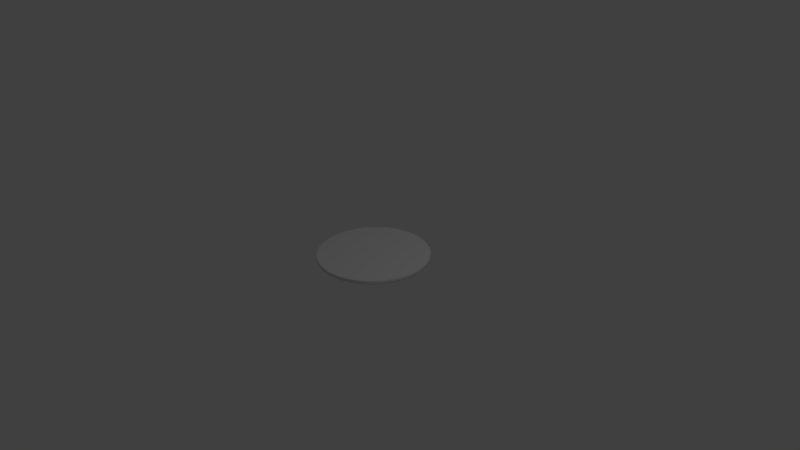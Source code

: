 # Source: nickel.blend  (saved by Blender 2.69.0; exported with 4.5.12 LTS)
import bpy
from mathutils import Matrix  # noqa: F401  (used for matrix-valued properties, if any)

bpy.ops.wm.read_factory_settings(use_empty=True)
scene = bpy.context.scene
scene.name = 'Scene'

# ---- collections
col_collection_1 = bpy.data.collections.new('Collection 1'); scene.collection.children.link(col_collection_1)

# ---- materials (node trees are filled in below, after node groups)
mat_5p = bpy.data.materials.new('5p')
mat_5p.alpha_threshold = 0.0
mat_5p.use_transparent_shadow = False
mat_5p.roughness = 0.5
mat_5p.specular_intensity = 0.1
mat_5p.line_color = (0.0, 0.0, 0.0, 1.0)

# ---- material node trees

# ---- world
world_world = bpy.data.worlds.new('World'); scene.world = world_world
world_world.color = (0.05088, 0.05088, 0.05088)
world_world.use_sun_shadow = False
world_world.sun_shadow_jitter_overblur = 0.0
world_world.cycles.sampling_method = 'MANUAL'
world_world.cycles.sample_map_resolution = 256

# ---- cameras
cam_camera = bpy.data.cameras.new('Camera')
cam_camera.clip_end = 100.0
cam_camera.lens = 35.0
cam_camera.sensor_width = 32.0
cam_camera.sensor_height = 18.0
cam_camera.ortho_scale = 7.314
cam_camera.dof.focus_distance = 0.0
cam_camera.dof.aperture_fstop = 128.0

# ---- lights
light_lamp = bpy.data.lights.new('Lamp', 'POINT')
light_lamp.transmission_factor = 0.0
light_lamp.cutoff_distance = 30.0
light_lamp.energy = 100.0
light_lamp.shadow_buffer_clip_start = 1.001
light_lamp.shadow_soft_size = 0.1
light_lamp.shadow_maximum_resolution = 0.006
light_lamp.use_absolute_resolution = True
light_lamp.cycles.use_multiple_importance_sampling = False

# ---- meshes
me_cylinder_002 = bpy.data.meshes.new('Cylinder.002')
me_cylinder_002.from_pydata([(0.0, 1.0, -1.0), (0.1951, 0.9808, -1.0), (0.3827, 0.9239, -1.0), (0.5556, 0.8315, -1.0), (0.7071, 0.7071, -1.0), (0.8315, 0.5556, -1.0), (0.9239, 0.3827, -1.0), (0.9808, 0.1951, -1.0), (1.0, 7.55e-08, -1.0), (0.9808, -0.1951, -1.0), (0.9239, -0.3827, -1.0), (0.8315, -0.5556, -1.0), (0.7071, -0.7071, -1.0), (0.5556, -0.8315, -1.0), (0.3827, -0.9239, -1.0), (0.1951, -0.9808, -1.0), (-3.258e-07, -1.0, -1.0), (-0.1951, -0.9808, -1.0), (-0.3827, -0.9239, -1.0), (-0.5556, -0.8315, -1.0), (-0.7071, -0.7071, -1.0), (-0.8315, -0.5556, -1.0), (-0.9239, -0.3827, -1.0), (-0.9808, -0.1951, -1.0), (-1.0, 9.656e-07, -1.0), (-0.9808, 0.1951, -1.0), (-0.9239, 0.3827, -1.0), (-0.8315, 0.5556, -1.0), (-0.7071, 0.7071, -1.0), (-0.5556, 0.8315, -1.0), (-0.3827, 0.9239, -1.0), (-0.1951, 0.9808, -1.0), (1.605e-06, 1.0, 1.0), (0.1951, 0.9808, 1.0), (0.3827, 0.9239, 1.0), (0.5556, 0.8315, 1.0), (0.7071, 0.7071, 1.0), (0.8315, 0.5556, 1.0), (0.9239, 0.3827, 1.0), (0.9808, 0.1951, 1.0), (1.0, -2.245e-06, 1.0), (0.9808, -0.1951, 1.0), (0.9239, -0.3827, 1.0), (0.8315, -0.5556, 1.0), (0.7071, -0.7071, 1.0), (0.5556, -0.8315, 1.0), (0.3827, -0.9239, 1.0), (0.1951, -0.9808, 1.0), (9.298e-07, -1.0, 1.0), (-0.1951, -0.9808, 1.0), (-0.3827, -0.9239, 1.0), (-0.5556, -0.8315, 1.0), (-0.7071, -0.7071, 1.0), (-0.8315, -0.5556, 1.0), (-0.9239, -0.3827, 1.0), (-0.9808, -0.1951, 1.0), (-1.0, -4.105e-06, 1.0), (-0.9808, 0.1951, 1.0), (-0.9239, 0.3827, 1.0), (-0.8315, 0.5556, 1.0), (-0.7071, 0.7071, 1.0), (-0.5556, 0.8315, 1.0), (-0.3827, 0.9239, 1.0), (-0.1951, 0.9808, 1.0), (0.0, 0.0, -1.0), (0.0, 0.0, 1.0), (0.1951, 0.9808, -0.606), (0.1951, 0.9808, 0.606), (5.351e-07, 1.0, -0.606), (1.07e-06, 1.0, 0.606), (0.3827, 0.9239, -0.606), (0.3827, 0.9239, 0.606), (0.5556, 0.8315, -0.606), (0.5556, 0.8315, 0.606), (0.7071, 0.7071, -0.606), (0.7071, 0.7071, 0.606), (0.8315, 0.5556, -0.606), (0.8315, 0.5556, 0.606), (0.9239, 0.3827, -0.606), (0.9239, 0.3827, 0.606), (0.9808, 0.1951, -0.606), (0.9808, 0.1951, 0.606), (1.0, -6.98e-07, -0.606), (1.0, -1.472e-06, 0.606), (0.9808, -0.1951, -0.606), (0.9808, -0.1951, 0.606), (0.9239, -0.3827, -0.606), (0.9239, -0.3827, 0.606), (0.8315, -0.5556, -0.606), (0.8315, -0.5556, 0.606), (0.7071, -0.7071, -0.606), (0.7071, -0.7071, 0.606), (0.5556, -0.8315, -0.606), (0.5556, -0.8315, 0.606), (0.3827, -0.9239, -0.606), (0.3827, -0.9239, 0.606), (0.1951, -0.9808, -0.606), (0.1951, -0.9808, 0.606), (9.271e-08, -1.0, -0.606), (5.113e-07, -1.0, 0.606), (-0.1951, -0.9808, -0.606), (-0.1951, -0.9808, 0.606), (-0.3827, -0.9239, -0.606), (-0.3827, -0.9239, 0.606), (-0.5556, -0.8315, -0.606), (-0.5556, -0.8315, 0.606), (-0.7071, -0.7071, -0.606), (-0.7071, -0.7071, 0.606), (-0.8315, -0.5556, -0.606), (-0.8315, -0.5556, 0.606), (-0.9239, -0.3827, -0.606), (-0.9239, -0.3827, 0.606), (-0.9808, -0.1951, -0.606), (-0.9808, -0.1951, 0.606), (-1.0, -7.245e-07, -0.606), (-1.0, -2.415e-06, 0.606), (-0.9808, 0.1951, -0.606), (-0.9808, 0.1951, 0.606), (-0.9239, 0.3827, -0.606), (-0.9239, 0.3827, 0.606), (-0.8315, 0.5556, -0.606), (-0.8315, 0.5556, 0.606), (-0.7071, 0.7071, -0.606), (-0.7071, 0.7071, 0.606), (-0.5556, 0.8315, -0.606), (-0.5556, 0.8315, 0.606), (-0.3827, 0.9239, -0.606), (-0.3827, 0.9239, 0.606), (-0.1951, 0.9808, -0.606), (-0.1951, 0.9808, 0.606)], [], [(64, 0, 1), (65, 33, 32), (64, 1, 2), (65, 34, 33), (64, 2, 3), (65, 35, 34), (64, 3, 4), (65, 36, 35), (64, 4, 5), (65, 37, 36), (64, 5, 6), (65, 38, 37), (64, 6, 7), (65, 39, 38), (64, 7, 8), (65, 40, 39), (64, 8, 9), (65, 41, 40), (64, 9, 10), (65, 42, 41), (64, 10, 11), (65, 43, 42), (64, 11, 12), (65, 44, 43), (64, 12, 13), (65, 45, 44), (64, 13, 14), (65, 46, 45), (64, 14, 15), (65, 47, 46), (64, 15, 16), (65, 48, 47), (64, 16, 17), (65, 49, 48), (64, 17, 18), (65, 50, 49), (64, 18, 19), (65, 51, 50), (64, 19, 20), (65, 52, 51), (64, 20, 21), (65, 53, 52), (64, 21, 22), (65, 54, 53), (64, 22, 23), (65, 55, 54), (64, 23, 24), (65, 56, 55), (64, 24, 25), (65, 57, 56), (64, 25, 26), (65, 58, 57), (64, 26, 27), (65, 59, 58), (64, 27, 28), (65, 60, 59), (64, 28, 29), (65, 61, 60), (64, 29, 30), (65, 62, 61), (64, 30, 31), (65, 63, 62), (31, 0, 64), (65, 32, 63), (0, 68, 66, 1), (68, 69, 67, 66), (69, 32, 33, 67), (1, 66, 70, 2), (66, 67, 71, 70), (67, 33, 34, 71), (2, 70, 72, 3), (70, 71, 73, 72), (71, 34, 35, 73), (3, 72, 74, 4), (72, 73, 75, 74), (73, 35, 36, 75), (4, 74, 76, 5), (74, 75, 77, 76), (75, 36, 37, 77), (5, 76, 78, 6), (76, 77, 79, 78), (77, 37, 38, 79), (6, 78, 80, 7), (78, 79, 81, 80), (79, 38, 39, 81), (7, 80, 82, 8), (80, 81, 83, 82), (81, 39, 40, 83), (8, 82, 84, 9), (82, 83, 85, 84), (83, 40, 41, 85), (9, 84, 86, 10), (84, 85, 87, 86), (85, 41, 42, 87), (10, 86, 88, 11), (86, 87, 89, 88), (87, 42, 43, 89), (11, 88, 90, 12), (88, 89, 91, 90), (89, 43, 44, 91), (12, 90, 92, 13), (90, 91, 93, 92), (91, 44, 45, 93), (13, 92, 94, 14), (92, 93, 95, 94), (93, 45, 46, 95), (14, 94, 96, 15), (94, 95, 97, 96), (95, 46, 47, 97), (15, 96, 98, 16), (96, 97, 99, 98), (97, 47, 48, 99), (16, 98, 100, 17), (98, 99, 101, 100), (99, 48, 49, 101), (17, 100, 102, 18), (100, 101, 103, 102), (101, 49, 50, 103), (18, 102, 104, 19), (102, 103, 105, 104), (103, 50, 51, 105), (19, 104, 106, 20), (104, 105, 107, 106), (105, 51, 52, 107), (20, 106, 108, 21), (106, 107, 109, 108), (107, 52, 53, 109), (21, 108, 110, 22), (108, 109, 111, 110), (109, 53, 54, 111), (22, 110, 112, 23), (110, 111, 113, 112), (111, 54, 55, 113), (23, 112, 114, 24), (112, 113, 115, 114), (113, 55, 56, 115), (24, 114, 116, 25), (114, 115, 117, 116), (115, 56, 57, 117), (25, 116, 118, 26), (116, 117, 119, 118), (117, 57, 58, 119), (26, 118, 120, 27), (118, 119, 121, 120), (119, 58, 59, 121), (27, 120, 122, 28), (120, 121, 123, 122), (121, 59, 60, 123), (28, 122, 124, 29), (122, 123, 125, 124), (123, 60, 61, 125), (29, 124, 126, 30), (124, 125, 127, 126), (125, 61, 62, 127), (30, 126, 128, 31), (126, 127, 129, 128), (127, 62, 63, 129), (32, 69, 129, 63), (69, 68, 128, 129), (68, 0, 31, 128)])
me_cylinder_002.polygons.foreach_set('use_smooth', [True] * 160)
_uv = me_cylinder_002.uv_layers.new(name='UVTex')
_uv.uv.foreach_set('vector', [0.2471, 0.5083, 0.2467, 0.9723, 0.2012, 0.9632, 0.7473, 0.511, 0.8024, 0.9693, 0.7564, 0.9819, 0.2471, 0.5083, 0.2012, 0.9632, 0.1575, 0.9366, 0.7473, 0.511, 0.8463, 0.9391, 0.8024, 0.9693, 0.2471, 0.5083, 0.1575, 0.9366, 0.1172, 0.8936, 0.7473, 0.511, 0.8864, 0.8925, 0.8463, 0.9391, 0.2471, 0.5083, 0.1172, 0.8936, 0.0819, 0.8357, 0.7473, 0.511, 0.9211, 0.8312, 0.8864, 0.8925, 0.2471, 0.5083, 0.0819, 0.8357, 0.05297, 0.7653, 0.7473, 0.511, 0.9492, 0.7575, 0.9211, 0.8312, 0.2471, 0.5083, 0.05297, 0.7653, 0.0315, 0.685, 0.7473, 0.511, 0.9694, 0.6745, 0.9492, 0.7575, 0.2471, 0.5083, 0.0315, 0.685, 0.01832, 0.5979, 0.7473, 0.511, 0.9812, 0.5851, 0.9694, 0.6745, 0.2471, 0.5083, 0.01832, 0.5979, 0.01393, 0.5073, 0.7473, 0.511, 0.984, 0.4929, 0.9812, 0.5851, 0.2471, 0.5083, 0.01393, 0.5073, 0.0185, 0.4168, 0.7473, 0.511, 0.9776, 0.4014, 0.984, 0.4929, 0.2471, 0.5083, 0.0185, 0.4168, 0.03186, 0.3298, 0.7473, 0.511, 0.9625, 0.3141, 0.9776, 0.4014, 0.2471, 0.5083, 0.03186, 0.3298, 0.05349, 0.2497, 0.7473, 0.511, 0.939, 0.2343, 0.9625, 0.3141, 0.2471, 0.5083, 0.05349, 0.2497, 0.08257, 0.1795, 0.7473, 0.511, 0.9082, 0.1653, 0.939, 0.2343, 0.2471, 0.5083, 0.08257, 0.1795, 0.118, 0.1219, 0.7473, 0.511, 0.8712, 0.1094, 0.9082, 0.1653, 0.2471, 0.5083, 0.118, 0.1219, 0.1583, 0.07922, 0.7473, 0.511, 0.8295, 0.06907, 0.8712, 0.1094, 0.2471, 0.5083, 0.1583, 0.07922, 0.2021, 0.053, 0.7473, 0.511, 0.7845, 0.04568, 0.8295, 0.06907, 0.2471, 0.5083, 0.2021, 0.053, 0.2476, 0.04426, 0.7473, 0.511, 0.7382, 0.04017, 0.7845, 0.04568, 0.2471, 0.5083, 0.2476, 0.04426, 0.2931, 0.05336, 0.7473, 0.511, 0.6922, 0.05276, 0.7382, 0.04017, 0.2471, 0.5083, 0.2931, 0.05336, 0.3368, 0.07995, 0.7473, 0.511, 0.6483, 0.08296, 0.6922, 0.05276, 0.2471, 0.5083, 0.3368, 0.07995, 0.3771, 0.123, 0.7473, 0.511, 0.6083, 0.1296, 0.6483, 0.08296, 0.2471, 0.5083, 0.3771, 0.123, 0.4124, 0.1808, 0.7473, 0.511, 0.5735, 0.1909, 0.6083, 0.1296, 0.2471, 0.5083, 0.4124, 0.1808, 0.4413, 0.2513, 0.7473, 0.511, 0.5455, 0.2645, 0.5735, 0.1909, 0.2471, 0.5083, 0.4413, 0.2513, 0.4628, 0.3316, 0.7473, 0.511, 0.5252, 0.3476, 0.5455, 0.2645, 0.2471, 0.5083, 0.4628, 0.3316, 0.476, 0.4187, 0.7473, 0.511, 0.5134, 0.437, 0.5252, 0.3476, 0.2471, 0.5083, 0.476, 0.4187, 0.4804, 0.5092, 0.7473, 0.511, 0.5107, 0.5292, 0.5134, 0.437, 0.2471, 0.5083, 0.4804, 0.5092, 0.4758, 0.5997, 0.7473, 0.511, 0.517, 0.6207, 0.5107, 0.5292, 0.2471, 0.5083, 0.4758, 0.5997, 0.4624, 0.6867, 0.7473, 0.511, 0.5322, 0.708, 0.517, 0.6207, 0.2471, 0.5083, 0.4624, 0.6867, 0.4408, 0.7669, 0.7473, 0.511, 0.5556, 0.7877, 0.5322, 0.708, 0.2471, 0.5083, 0.4408, 0.7669, 0.4117, 0.837, 0.7473, 0.511, 0.5864, 0.8568, 0.5556, 0.7877, 0.2471, 0.5083, 0.4117, 0.837, 0.3763, 0.8946, 0.7473, 0.511, 0.6234, 0.9126, 0.5864, 0.8568, 0.2471, 0.5083, 0.3763, 0.8946, 0.3359, 0.9373, 0.7473, 0.511, 0.6652, 0.953, 0.6234, 0.9126, 0.2471, 0.5083, 0.3359, 0.9373, 0.2922, 0.9636, 0.7473, 0.511, 0.7101, 0.9764, 0.6652, 0.953, 0.2922, 0.9636, 0.2467, 0.9723, 0.2471, 0.5083, 0.7473, 0.511, 0.7564, 0.9819, 0.7101, 0.9764, 0.2946, 0.2968, 0.3178, 0.2968, 0.3178, 0.3666, 0.2946, 0.3666, 0.3178, 0.2968, 0.3411, 0.2968, 0.3411, 0.3666, 0.3178, 0.3666, 0.3411, 0.2968, 0.3644, 0.2968, 0.3644, 0.3666, 0.3411, 0.3666, 0.2946, 0.2968, 0.3178, 0.2968, 0.3178, 0.3666, 0.2946, 0.3666, 0.3178, 0.2968, 0.3411, 0.2968, 0.3411, 0.3666, 0.3178, 0.3666, 0.3411, 0.2968, 0.3644, 0.2968, 0.3644, 0.3666, 0.3411, 0.3666, 0.2946, 0.2968, 0.3178, 0.2968, 0.3178, 0.3666, 0.2946, 0.3666, 0.3178, 0.2968, 0.3411, 0.2968, 0.3411, 0.3666, 0.3178, 0.3666, 0.3411, 0.2968, 0.3644, 0.2968, 0.3644, 0.3666, 0.3411, 0.3666, 0.2946, 0.2968, 0.3178, 0.2968, 0.3178, 0.3666, 0.2946, 0.3666, 0.3178, 0.2968, 0.3411, 0.2968, 0.3411, 0.3666, 0.3178, 0.3666, 0.3411, 0.2968, 0.3644, 0.2968, 0.3644, 0.3666, 0.3411, 0.3666, 0.2946, 0.2968, 0.3178, 0.2968, 0.3178, 0.3666, 0.2946, 0.3666, 0.3178, 0.2968, 0.3411, 0.2968, 0.3411, 0.3666, 0.3178, 0.3666, 0.3411, 0.2968, 0.3644, 0.2968, 0.3644, 0.3666, 0.3411, 0.3666, 0.2946, 0.2968, 0.3178, 0.2968, 0.3178, 0.3666, 0.2946, 0.3666, 0.3178, 0.2968, 0.3411, 0.2968, 0.3411, 0.3666, 0.3178, 0.3666, 0.3411, 0.2968, 0.3644, 0.2968, 0.3644, 0.3666, 0.3411, 0.3666, 0.2946, 0.2968, 0.3178, 0.2968, 0.3178, 0.3666, 0.2946, 0.3666, 0.3178, 0.2968, 0.3411, 0.2968, 0.3411, 0.3666, 0.3178, 0.3666, 0.3411, 0.2968, 0.3644, 0.2968, 0.3644, 0.3666, 0.3411, 0.3666, 0.2946, 0.2968, 0.3178, 0.2968, 0.3178, 0.3666, 0.2946, 0.3666, 0.3178, 0.2968, 0.3411, 0.2968, 0.3411, 0.3666, 0.3178, 0.3666, 0.3411, 0.2968, 0.3644, 0.2968, 0.3644, 0.3666, 0.3411, 0.3666, 0.2946, 0.2968, 0.3178, 0.2968, 0.3178, 0.3666, 0.2946, 0.3666, 0.3178, 0.2968, 0.3411, 0.2968, 0.3411, 0.3666, 0.3178, 0.3666, 0.3411, 0.2968, 0.3644, 0.2968, 0.3644, 0.3666, 0.3411, 0.3666, 0.2946, 0.2968, 0.3178, 0.2968, 0.3178, 0.3666, 0.2946, 0.3666, 0.3178, 0.2968, 0.3411, 0.2968, 0.3411, 0.3666, 0.3178, 0.3666, 0.3411, 0.2968, 0.3644, 0.2968, 0.3644, 0.3666, 0.3411, 0.3666, 0.2946, 0.2968, 0.3178, 0.2968, 0.3178, 0.3666, 0.2946, 0.3666, 0.3178, 0.2968, 0.3411, 0.2968, 0.3411, 0.3666, 0.3178, 0.3666, 0.3411, 0.2968, 0.3644, 0.2968, 0.3644, 0.3666, 0.3411, 0.3666, 0.2946, 0.2968, 0.3178, 0.2968, 0.3178, 0.3666, 0.2946, 0.3666, 0.3178, 0.2968, 0.3411, 0.2968, 0.3411, 0.3666, 0.3178, 0.3666, 0.3411, 0.2968, 0.3644, 0.2968, 0.3644, 0.3666, 0.3411, 0.3666, 0.2946, 0.2968, 0.3178, 0.2968, 0.3178, 0.3666, 0.2946, 0.3666, 0.3178, 0.2968, 0.3411, 0.2968, 0.3411, 0.3666, 0.3178, 0.3666, 0.3411, 0.2968, 0.3644, 0.2968, 0.3644, 0.3666, 0.3411, 0.3666, 0.2946, 0.2968, 0.3178, 0.2968, 0.3178, 0.3666, 0.2946, 0.3666, 0.3178, 0.2968, 0.3411, 0.2968, 0.3411, 0.3666, 0.3178, 0.3666, 0.3411, 0.2968, 0.3644, 0.2968, 0.3644, 0.3666, 0.3411, 0.3666, 0.2946, 0.2968, 0.3178, 0.2968, 0.3178, 0.3666, 0.2946, 0.3666, 0.3178, 0.2968, 0.3411, 0.2968, 0.3411, 0.3666, 0.3178, 0.3666, 0.3411, 0.2968, 0.3644, 0.2968, 0.3644, 0.3666, 0.3411, 0.3666, 0.2946, 0.2968, 0.3178, 0.2968, 0.3178, 0.3666, 0.2946, 0.3666, 0.3178, 0.2968, 0.3411, 0.2968, 0.3411, 0.3666, 0.3178, 0.3666, 0.3411, 0.2968, 0.3644, 0.2968, 0.3644, 0.3666, 0.3411, 0.3666, 0.2946, 0.2968, 0.3178, 0.2968, 0.3178, 0.3666, 0.2946, 0.3666, 0.3178, 0.2968, 0.3411, 0.2968, 0.3411, 0.3666, 0.3178, 0.3666, 0.3411, 0.2968, 0.3644, 0.2968, 0.3644, 0.3666, 0.3411, 0.3666, 0.2946, 0.2968, 0.3178, 0.2968, 0.3178, 0.3666, 0.2946, 0.3666, 0.3178, 0.2968, 0.3411, 0.2968, 0.3411, 0.3666, 0.3178, 0.3666, 0.3411, 0.2968, 0.3644, 0.2968, 0.3644, 0.3666, 0.3411, 0.3666, 0.2946, 0.2968, 0.3178, 0.2968, 0.3178, 0.3666, 0.2946, 0.3666, 0.3178, 0.2968, 0.3411, 0.2968, 0.3411, 0.3666, 0.3178, 0.3666, 0.3411, 0.2968, 0.3644, 0.2968, 0.3644, 0.3666, 0.3411, 0.3666, 0.2946, 0.2968, 0.3178, 0.2968, 0.3178, 0.3666, 0.2946, 0.3666, 0.3178, 0.2968, 0.3411, 0.2968, 0.3411, 0.3666, 0.3178, 0.3666, 0.3411, 0.2968, 0.3644, 0.2968, 0.3644, 0.3666, 0.3411, 0.3666, 0.2946, 0.2968, 0.3178, 0.2968, 0.3178, 0.3666, 0.2946, 0.3666, 0.3178, 0.2968, 0.3411, 0.2968, 0.3411, 0.3666, 0.3178, 0.3666, 0.3411, 0.2968, 0.3644, 0.2968, 0.3644, 0.3666, 0.3411, 0.3666, 0.2946, 0.2968, 0.3178, 0.2968, 0.3178, 0.3666, 0.2946, 0.3666, 0.3178, 0.2968, 0.3411, 0.2968, 0.3411, 0.3666, 0.3178, 0.3666, 0.3411, 0.2968, 0.3644, 0.2968, 0.3644, 0.3666, 0.3411, 0.3666, 0.2946, 0.2968, 0.3178, 0.2968, 0.3178, 0.3666, 0.2946, 0.3666, 0.3178, 0.2968, 0.3411, 0.2968, 0.3411, 0.3666, 0.3178, 0.3666, 0.3411, 0.2968, 0.3644, 0.2968, 0.3644, 0.3666, 0.3411, 0.3666, 0.2946, 0.2968, 0.3178, 0.2968, 0.3178, 0.3666, 0.2946, 0.3666, 0.3178, 0.2968, 0.3411, 0.2968, 0.3411, 0.3666, 0.3178, 0.3666, 0.3411, 0.2968, 0.3644, 0.2968, 0.3644, 0.3666, 0.3411, 0.3666, 0.2946, 0.2968, 0.3178, 0.2968, 0.3178, 0.3666, 0.2946, 0.3666, 0.3178, 0.2968, 0.3411, 0.2968, 0.3411, 0.3666, 0.3178, 0.3666, 0.3411, 0.2968, 0.3644, 0.2968, 0.3644, 0.3666, 0.3411, 0.3666, 0.2946, 0.2968, 0.3178, 0.2968, 0.3178, 0.3666, 0.2946, 0.3666, 0.3178, 0.2968, 0.3411, 0.2968, 0.3411, 0.3666, 0.3178, 0.3666, 0.3411, 0.2968, 0.3644, 0.2968, 0.3644, 0.3666, 0.3411, 0.3666, 0.2946, 0.2968, 0.3178, 0.2968, 0.3178, 0.3666, 0.2946, 0.3666, 0.3178, 0.2968, 0.3411, 0.2968, 0.3411, 0.3666, 0.3178, 0.3666, 0.3411, 0.2968, 0.3644, 0.2968, 0.3644, 0.3666, 0.3411, 0.3666, 0.2946, 0.2968, 0.3178, 0.2968, 0.3178, 0.3666, 0.2946, 0.3666, 0.3178, 0.2968, 0.3411, 0.2968, 0.3411, 0.3666, 0.3178, 0.3666, 0.3411, 0.2968, 0.3644, 0.2968, 0.3644, 0.3666, 0.3411, 0.3666, 0.2946, 0.2968, 0.3178, 0.2968, 0.3178, 0.3666, 0.2946, 0.3666, 0.3178, 0.2968, 0.3411, 0.2968, 0.3411, 0.3666, 0.3178, 0.3666, 0.3411, 0.2968, 0.3644, 0.2968, 0.3644, 0.3666, 0.3411, 0.3666, 0.2946, 0.2968, 0.3178, 0.2968, 0.3178, 0.3666, 0.2946, 0.3666, 0.3178, 0.2968, 0.3411, 0.2968, 0.3411, 0.3666, 0.3178, 0.3666, 0.3411, 0.2968, 0.3644, 0.2968, 0.3644, 0.3666, 0.3411, 0.3666, 0.2946, 0.2968, 0.3178, 0.2968, 0.3178, 0.3666, 0.2946, 0.3666, 0.3178, 0.2968, 0.3411, 0.2968, 0.3411, 0.3666, 0.3178, 0.3666, 0.3411, 0.2968, 0.3644, 0.2968, 0.3644, 0.3666, 0.3411, 0.3666, 0.2946, 0.2968, 0.3178, 0.2968, 0.3178, 0.3666, 0.2946, 0.3666, 0.3178, 0.2968, 0.3411, 0.2968, 0.3411, 0.3666, 0.3178, 0.3666, 0.3411, 0.2968, 0.3644, 0.2968, 0.3644, 0.3666, 0.3411, 0.3666])
me_cylinder_002.materials.append(mat_5p)
me_cylinder_002.use_remesh_preserve_volume = False
me_cylinder_002.use_remesh_preserve_attributes = False
me_cylinder_002.use_mirror_vertex_groups = False
me_cylinder_002.update()

# ---- objects
ob_lamp = bpy.data.objects.new('Lamp', light_lamp)
ob_camera = bpy.data.objects.new('Camera', cam_camera)
ob_cylinder_002 = bpy.data.objects.new('Cylinder.002', me_cylinder_002)

# ---- transforms, parenting, visibility, modifiers, constraints
ob_lamp.location = (4.076, 1.005, 5.904)
ob_lamp.rotation_euler = (0.6503, 0.05522, 1.866)
ob_lamp.lock_rotations_4d = False
ob_lamp.empty_display_type = 'ARROWS'
ob_lamp.color = (0.0, 0.0, 0.0, 0.0)
ob_lamp.lineart.crease_threshold = 0.0
ob_camera.location = (7.481, -6.508, 5.344)
ob_camera.rotation_euler = (1.109, 0.01082, 0.8149)
ob_camera.lock_rotations_4d = False
ob_camera.empty_display_type = 'ARROWS'
ob_camera.color = (0.0, 0.0, 0.0, 0.0)
ob_camera.display_type = 'WIRE'
ob_camera.lineart.crease_threshold = 0.0
ob_cylinder_002.location = (0.0, 0.0, 0.0)
ob_cylinder_002.scale = (0.7319, 0.7319, 0.02292)
ob_cylinder_002.empty_display_type = 'ARROWS'
ob_cylinder_002.lineart.crease_threshold = 0.0

# ---- collection membership
col_collection_1.objects.link(ob_lamp)
col_collection_1.objects.link(ob_camera)
col_collection_1.objects.link(ob_cylinder_002)

# ---- scene / render settings (as saved in the file)
scene.camera = ob_camera
scene.frame_start = 1; scene.frame_end = 250; scene.frame_set(1)
scene.render.engine = 'BLENDER_EEVEE_NEXT'
scene.render.resolution_percentage = 50
scene.render.dither_intensity = 0.0
scene.cycles.use_denoising = False
scene.cycles.samples = 10
scene.cycles.sampling_pattern = 'TABULATED_SOBOL'
scene.cycles.light_sampling_threshold = 0.0
scene.cycles.use_adaptive_sampling = False
scene.cycles.use_light_tree = False
scene.cycles.blur_glossy = 0.0
scene.cycles.volume_bounces = 1
scene.cycles.pixel_filter_type = 'GAUSSIAN'
scene.cycles.sample_clamp_indirect = 0.0
scene.view_settings.view_transform = 'Standard'
bpy.context.view_layer.update()
